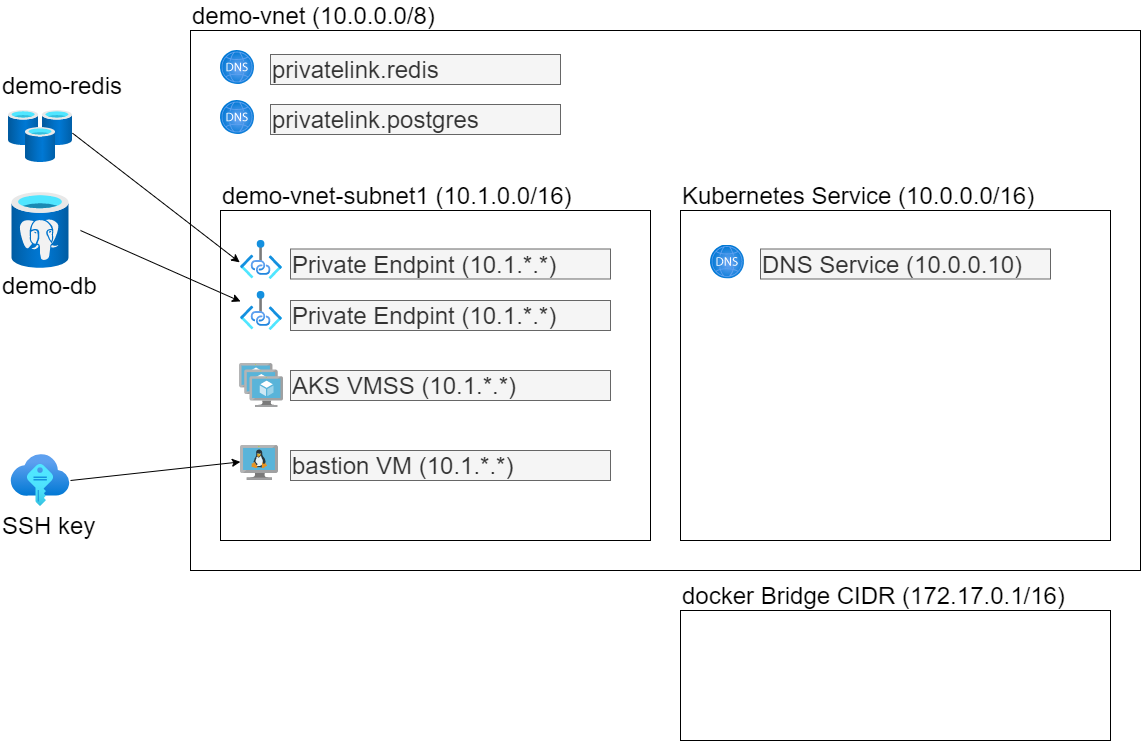

The diagram above was exported from draw.io. Its source (the exported page's mxGraphModel, read from the mxfile embedded in the PNG):
<mxGraphModel dx="353" dy="1679" grid="1" gridSize="10" guides="1" tooltips="1" connect="1" arrows="1" fold="1" page="1" pageScale="1" pageWidth="1600" pageHeight="900" math="0" shadow="0">
  <root>
    <mxCell id="0" />
    <mxCell id="1" parent="0" />
    <mxCell id="4" value="" style="rounded=0;whiteSpace=wrap;html=1;" parent="1" vertex="1">
      <mxGeometry x="630" y="-730" width="950" height="540" as="geometry" />
    </mxCell>
    <mxCell id="12" value="" style="rounded=0;whiteSpace=wrap;html=1;fontSize=24;" parent="1" vertex="1">
      <mxGeometry x="1120" y="-550" width="430" height="330" as="geometry" />
    </mxCell>
    <mxCell id="5" value="demo-vnet (10.0.0.0/8)" style="text;html=1;strokeColor=none;fillColor=none;align=left;verticalAlign=middle;whiteSpace=wrap;rounded=0;fontSize=24;" parent="1" vertex="1">
      <mxGeometry x="630" y="-760" width="300" height="30" as="geometry" />
    </mxCell>
    <mxCell id="6" value="" style="rounded=0;whiteSpace=wrap;html=1;fontSize=24;" parent="1" vertex="1">
      <mxGeometry x="660" y="-550" width="430" height="330" as="geometry" />
    </mxCell>
    <mxCell id="7" value="demo-vnet-subnet1 (10.1.0.0/16)" style="text;html=1;strokeColor=none;fillColor=none;align=left;verticalAlign=middle;whiteSpace=wrap;rounded=0;fontSize=24;" parent="1" vertex="1">
      <mxGeometry x="660" y="-580" width="390" height="30" as="geometry" />
    </mxCell>
    <mxCell id="9" value="Kubernetes Service (10.0.0.0/16)" style="text;html=1;strokeColor=none;fillColor=none;align=left;verticalAlign=middle;whiteSpace=wrap;rounded=0;fontSize=24;" parent="1" vertex="1">
      <mxGeometry x="1120" y="-580" width="390" height="30" as="geometry" />
    </mxCell>
    <mxCell id="10" value="DNS Service (10.0.0.10)" style="text;html=1;strokeColor=#666666;fillColor=#f5f5f5;align=left;verticalAlign=middle;whiteSpace=wrap;rounded=0;fontSize=24;fontColor=#333333;" parent="1" vertex="1">
      <mxGeometry x="1200" y="-511.5" width="290" height="30" as="geometry" />
    </mxCell>
    <mxCell id="11" value="docker Bridge CIDR (172.17.0.1/16)" style="text;html=1;strokeColor=none;fillColor=none;align=left;verticalAlign=middle;whiteSpace=wrap;rounded=0;fontSize=24;" parent="1" vertex="1">
      <mxGeometry x="1120" y="-180" width="390" height="30" as="geometry" />
    </mxCell>
    <mxCell id="13" value="" style="rounded=0;whiteSpace=wrap;html=1;fontSize=24;" parent="1" vertex="1">
      <mxGeometry x="1120" y="-150" width="430" height="130" as="geometry" />
    </mxCell>
    <mxCell id="14" value="Private Endpint (10.1.*.*)" style="text;html=1;strokeColor=#666666;fillColor=#f5f5f5;align=left;verticalAlign=middle;whiteSpace=wrap;rounded=0;fontSize=24;fontColor=#333333;" parent="1" vertex="1">
      <mxGeometry x="730" y="-511.5" width="320" height="30" as="geometry" />
    </mxCell>
    <mxCell id="16" value="bastion VM (10.1.*.*)" style="text;html=1;strokeColor=#666666;fillColor=#f5f5f5;align=left;verticalAlign=middle;whiteSpace=wrap;rounded=0;fontSize=24;fontColor=#333333;" parent="1" vertex="1">
      <mxGeometry x="730" y="-310" width="320" height="30" as="geometry" />
    </mxCell>
    <mxCell id="17" value="Private Endpint (10.1.*.*)" style="text;html=1;strokeColor=#666666;fillColor=#f5f5f5;align=left;verticalAlign=middle;whiteSpace=wrap;rounded=0;fontSize=24;fontColor=#333333;" parent="1" vertex="1">
      <mxGeometry x="730" y="-460" width="320" height="30" as="geometry" />
    </mxCell>
    <mxCell id="18" value="" style="aspect=fixed;html=1;points=[];align=center;image;fontSize=12;image=img/lib/azure2/databases/Cache_Redis.svg;" parent="1" vertex="1">
      <mxGeometry x="448" y="-650" width="64" height="52" as="geometry" />
    </mxCell>
    <mxCell id="19" value="" style="shape=image;verticalLabelPosition=bottom;verticalAlign=top;imageAspect=1;aspect=fixed;image=data:image/svg+xml,(base64 omitted: 4156 chars);fontSize=24;" parent="1" vertex="1">
      <mxGeometry x="440" y="-570" width="80" height="80" as="geometry" />
    </mxCell>
    <mxCell id="20" value="" style="aspect=fixed;html=1;points=[];align=center;image;fontSize=12;image=img/lib/azure2/networking/Private_Link.svg;" parent="1" vertex="1">
      <mxGeometry x="680" y="-520" width="42" height="38.5" as="geometry" />
    </mxCell>
    <mxCell id="21" value="" style="aspect=fixed;html=1;points=[];align=center;image;fontSize=12;image=img/lib/azure2/networking/Private_Link.svg;" parent="1" vertex="1">
      <mxGeometry x="680" y="-469" width="42" height="38.5" as="geometry" />
    </mxCell>
    <mxCell id="22" value="" style="endArrow=classic;html=1;fontSize=24;exitX=1;exitY=0.436;exitDx=0;exitDy=0;exitPerimeter=0;entryX=-0.02;entryY=0.567;entryDx=0;entryDy=0;entryPerimeter=0;" parent="1" source="18" target="20" edge="1">
      <mxGeometry width="50" height="50" relative="1" as="geometry">
        <mxPoint x="650" y="-570" as="sourcePoint" />
        <mxPoint x="700" y="-620" as="targetPoint" />
      </mxGeometry>
    </mxCell>
    <mxCell id="23" value="" style="endArrow=classic;html=1;fontSize=24;exitX=1;exitY=0.5;exitDx=0;exitDy=0;" parent="1" source="19" target="21" edge="1">
      <mxGeometry width="50" height="50" relative="1" as="geometry">
        <mxPoint x="210" y="-647.328" as="sourcePoint" />
        <mxPoint x="679.1600000000003" y="-488.17049999999995" as="targetPoint" />
      </mxGeometry>
    </mxCell>
    <mxCell id="24" value="" style="aspect=fixed;html=1;points=[];align=center;image;fontSize=12;image=img/lib/azure2/networking/DNS_Zones.svg;" parent="1" vertex="1">
      <mxGeometry x="1150" y="-515.5" width="34" height="34" as="geometry" />
    </mxCell>
    <mxCell id="26" value="privatelink.postgres" style="text;html=1;strokeColor=#666666;fillColor=#f5f5f5;align=left;verticalAlign=middle;whiteSpace=wrap;rounded=0;fontSize=24;fontColor=#333333;" parent="1" vertex="1">
      <mxGeometry x="710" y="-656" width="290" height="30" as="geometry" />
    </mxCell>
    <mxCell id="27" value="" style="aspect=fixed;html=1;points=[];align=center;image;fontSize=12;image=img/lib/azure2/networking/DNS_Zones.svg;" parent="1" vertex="1">
      <mxGeometry x="660" y="-710" width="34" height="34" as="geometry" />
    </mxCell>
    <mxCell id="28" value="privatelink.redis" style="text;html=1;strokeColor=#666666;fillColor=#f5f5f5;align=left;verticalAlign=middle;whiteSpace=wrap;rounded=0;fontSize=24;fontColor=#333333;" parent="1" vertex="1">
      <mxGeometry x="710" y="-706" width="290" height="30" as="geometry" />
    </mxCell>
    <mxCell id="29" value="" style="aspect=fixed;html=1;points=[];align=center;image;fontSize=12;image=img/lib/azure2/networking/DNS_Zones.svg;" parent="1" vertex="1">
      <mxGeometry x="660" y="-660" width="34" height="34" as="geometry" />
    </mxCell>
    <mxCell id="30" value="demo-db" style="text;html=1;strokeColor=none;fillColor=none;align=left;verticalAlign=middle;whiteSpace=wrap;rounded=0;fontSize=24;" parent="1" vertex="1">
      <mxGeometry x="440" y="-490" width="130" height="30" as="geometry" />
    </mxCell>
    <mxCell id="31" value="demo-redis" style="text;html=1;strokeColor=none;fillColor=none;align=left;verticalAlign=middle;whiteSpace=wrap;rounded=0;fontSize=24;" parent="1" vertex="1">
      <mxGeometry x="440" y="-690" width="130" height="30" as="geometry" />
    </mxCell>
    <mxCell id="32" value="" style="shape=image;verticalLabelPosition=bottom;verticalAlign=top;imageAspect=1;aspect=fixed;image=data:image/svg+xml,(base64 omitted: 2236 chars);fontSize=24;" parent="1" vertex="1">
      <mxGeometry x="450" y="-310" width="60" height="60" as="geometry" />
    </mxCell>
    <mxCell id="33" value="SSH key" style="text;html=1;strokeColor=none;fillColor=none;align=left;verticalAlign=middle;whiteSpace=wrap;rounded=0;fontSize=24;" parent="1" vertex="1">
      <mxGeometry x="440" y="-250" width="130" height="30" as="geometry" />
    </mxCell>
    <mxCell id="34" value="" style="aspect=fixed;html=1;points=[];align=center;image;fontSize=12;image=img/lib/mscae/VM_Linux.svg;" parent="1" vertex="1">
      <mxGeometry x="680" y="-315.12" width="38.18" height="35.12" as="geometry" />
    </mxCell>
    <mxCell id="35" value="" style="endArrow=classic;html=1;fontSize=24;exitX=1;exitY=0.5;exitDx=0;exitDy=0;entryX=-0.004;entryY=0.47;entryDx=0;entryDy=0;entryPerimeter=0;" parent="1" source="32" target="34" edge="1">
      <mxGeometry width="50" height="50" relative="1" as="geometry">
        <mxPoint x="530" y="-420" as="sourcePoint" />
        <mxPoint x="690" y="-437.4585635359117" as="targetPoint" />
      </mxGeometry>
    </mxCell>
    <mxCell id="36" value="" style="aspect=fixed;html=1;points=[];align=center;image;fontSize=12;image=img/lib/mscae/VM_Scale_Set.svg;" parent="1" vertex="1">
      <mxGeometry x="679" y="-397" width="44" height="44" as="geometry" />
    </mxCell>
    <mxCell id="37" value="AKS VMSS (10.1.*.*)" style="text;html=1;strokeColor=#666666;fillColor=#f5f5f5;align=left;verticalAlign=middle;whiteSpace=wrap;rounded=0;fontSize=24;fontColor=#333333;" parent="1" vertex="1">
      <mxGeometry x="730" y="-390" width="320" height="30" as="geometry" />
    </mxCell>
  </root>
</mxGraphModel>